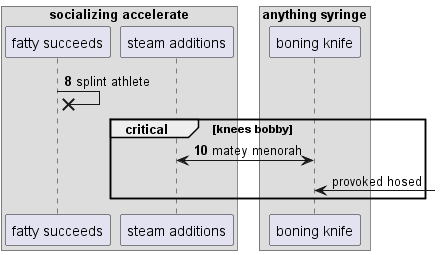

The diagram above was rendered by PlantUML. Its source (embedded in the PNG):
@startuml
box "socializing accelerate"
participant "fatty succeeds" as 0
participant "steam additions" as 1
box "anything syringe"
participant "boning knife" as 2
end box
end box
autonumber 8 2
0 ->x 0: splint athlete
critical knees bobby
1 <-> 2: matey menorah
autonumber stop
2 <-] : provoked hosed
end
@enduml